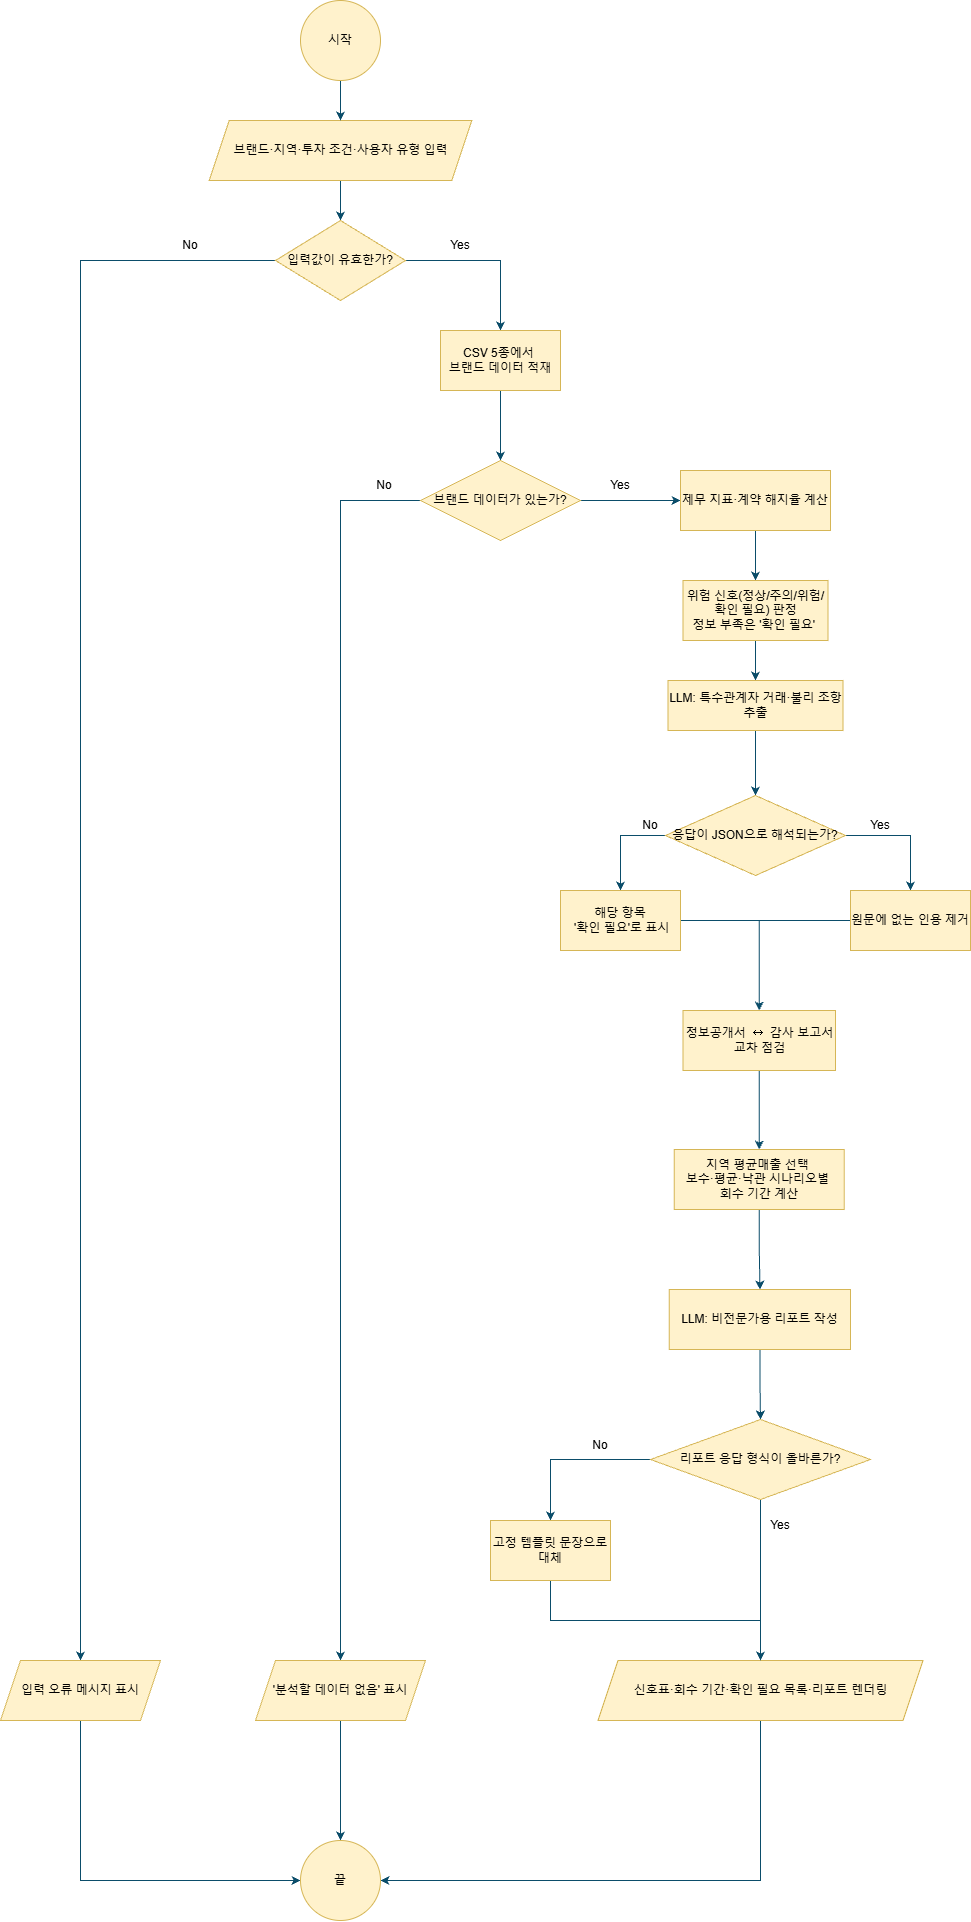

The diagram above was exported from draw.io. Its source (the exported page's mxGraphModel, read from the mxfile embedded in the PNG):
<mxGraphModel dx="1465" dy="965" grid="1" gridSize="10" guides="1" tooltips="1" connect="1" arrows="1" fold="1" page="1" pageScale="1" pageWidth="827" pageHeight="1169" math="0" shadow="0">
  <root>
    <mxCell id="0" />
    <mxCell id="1" parent="0" />
    <mxCell id="4yEEbU0xnzUleEeeXf0--6" edge="1" parent="1" source="4yEEbU0xnzUleEeeXf0--2" style="edgeStyle=orthogonalEdgeStyle;rounded=0;orthogonalLoop=1;jettySize=auto;html=1;strokeColor=#0B4D6A;fontFamily=Helvetica;fontSize=12;fontColor=default;" target="4yEEbU0xnzUleEeeXf0--5" value="">
      <mxGeometry relative="1" as="geometry" />
    </mxCell>
    <mxCell id="4yEEbU0xnzUleEeeXf0--2" parent="1" style="shape=parallelogram;perimeter=parallelogramPerimeter;whiteSpace=wrap;html=1;fixedSize=1;strokeColor=#d6b656;fillColor=#fff2cc;" value="브랜드·지역·투자 조건·사용자 유형 입력" vertex="1">
      <mxGeometry height="60" width="262.5" x="268.75" y="140" as="geometry" />
    </mxCell>
    <mxCell id="4yEEbU0xnzUleEeeXf0--8" edge="1" parent="1" source="4yEEbU0xnzUleEeeXf0--5" style="edgeStyle=orthogonalEdgeStyle;rounded=0;orthogonalLoop=1;jettySize=auto;html=1;strokeColor=#0B4D6A;fontFamily=Helvetica;fontSize=12;fontColor=default;" value="">
      <mxGeometry relative="1" as="geometry">
        <mxPoint x="560" y="350" as="targetPoint" />
      </mxGeometry>
    </mxCell>
    <mxCell id="4yEEbU0xnzUleEeeXf0--51" edge="1" parent="1" source="4yEEbU0xnzUleEeeXf0--5" style="edgeStyle=orthogonalEdgeStyle;rounded=0;orthogonalLoop=1;jettySize=auto;html=1;strokeColor=#0B4D6A;fontFamily=Helvetica;fontSize=12;fontColor=default;" target="4yEEbU0xnzUleEeeXf0--50" value="">
      <mxGeometry relative="1" as="geometry" />
    </mxCell>
    <mxCell id="4yEEbU0xnzUleEeeXf0--53" edge="1" parent="1" source="4yEEbU0xnzUleEeeXf0--11" style="edgeStyle=orthogonalEdgeStyle;rounded=0;orthogonalLoop=1;jettySize=auto;html=1;strokeColor=#0B4D6A;fontFamily=Helvetica;fontSize=12;fontColor=default;exitX=0;exitY=0.5;exitDx=0;exitDy=0;" target="4yEEbU0xnzUleEeeXf0--52" value="">
      <mxGeometry relative="1" as="geometry" />
    </mxCell>
    <mxCell id="4yEEbU0xnzUleEeeXf0--5" parent="1" style="rhombus;whiteSpace=wrap;html=1;strokeColor=#d6b656;align=center;verticalAlign=middle;fontFamily=Helvetica;fontSize=12;fontColor=default;fillColor=#fff2cc;" value="입력값이 유효한가?" vertex="1">
      <mxGeometry height="80" width="130" x="335" y="240" as="geometry" />
    </mxCell>
    <mxCell id="4yEEbU0xnzUleEeeXf0--12" edge="1" parent="1" source="4yEEbU0xnzUleEeeXf0--9" style="edgeStyle=orthogonalEdgeStyle;rounded=0;orthogonalLoop=1;jettySize=auto;html=1;strokeColor=#0B4D6A;fontFamily=Helvetica;fontSize=12;fontColor=default;" target="4yEEbU0xnzUleEeeXf0--11" value="">
      <mxGeometry relative="1" as="geometry" />
    </mxCell>
    <mxCell id="4yEEbU0xnzUleEeeXf0--9" parent="1" style="rounded=0;whiteSpace=wrap;html=1;strokeColor=#d6b656;align=center;verticalAlign=middle;fontFamily=Helvetica;fontSize=12;fontColor=default;fillColor=#fff2cc;" value="CSV 5종에서&amp;nbsp;&lt;div&gt;브랜드 데이터 적재&lt;/div&gt;" vertex="1">
      <mxGeometry height="60" width="120" x="500" y="350" as="geometry" />
    </mxCell>
    <mxCell id="4yEEbU0xnzUleEeeXf0--10" parent="1" style="text;html=1;whiteSpace=wrap;strokeColor=none;fillColor=none;align=center;verticalAlign=middle;rounded=0;fontFamily=Helvetica;fontSize=12;fontColor=default;" value="Yes" vertex="1">
      <mxGeometry height="30" width="60" x="490" y="250" as="geometry" />
    </mxCell>
    <mxCell id="4yEEbU0xnzUleEeeXf0--14" edge="1" parent="1" source="4yEEbU0xnzUleEeeXf0--11" style="edgeStyle=orthogonalEdgeStyle;rounded=0;orthogonalLoop=1;jettySize=auto;html=1;strokeColor=#0B4D6A;fontFamily=Helvetica;fontSize=12;fontColor=default;" target="4yEEbU0xnzUleEeeXf0--13" value="">
      <mxGeometry relative="1" as="geometry" />
    </mxCell>
    <mxCell id="4yEEbU0xnzUleEeeXf0--11" parent="1" style="rhombus;whiteSpace=wrap;html=1;fillColor=#fff2cc;strokeColor=#d6b656;rounded=0;" value="브랜드 데이터가 있는가?" vertex="1">
      <mxGeometry height="80" width="160" x="480" y="480" as="geometry" />
    </mxCell>
    <mxCell id="4yEEbU0xnzUleEeeXf0--17" edge="1" parent="1" source="4yEEbU0xnzUleEeeXf0--13" style="edgeStyle=orthogonalEdgeStyle;rounded=0;orthogonalLoop=1;jettySize=auto;html=1;strokeColor=#0B4D6A;fontFamily=Helvetica;fontSize=12;fontColor=default;" target="4yEEbU0xnzUleEeeXf0--16" value="">
      <mxGeometry relative="1" as="geometry" />
    </mxCell>
    <mxCell id="4yEEbU0xnzUleEeeXf0--13" parent="1" style="whiteSpace=wrap;html=1;fillColor=#fff2cc;strokeColor=#d6b656;rounded=0;" value="제무 지표·계약 해지율 계산" vertex="1">
      <mxGeometry height="60" width="150" x="740" y="490" as="geometry" />
    </mxCell>
    <mxCell id="4yEEbU0xnzUleEeeXf0--19" edge="1" parent="1" source="4yEEbU0xnzUleEeeXf0--16" style="edgeStyle=orthogonalEdgeStyle;rounded=0;orthogonalLoop=1;jettySize=auto;html=1;strokeColor=#0B4D6A;fontFamily=Helvetica;fontSize=12;fontColor=default;" target="4yEEbU0xnzUleEeeXf0--18" value="">
      <mxGeometry relative="1" as="geometry" />
    </mxCell>
    <mxCell id="4yEEbU0xnzUleEeeXf0--16" parent="1" style="whiteSpace=wrap;html=1;fillColor=#fff2cc;strokeColor=#d6b656;rounded=0;" value="위험 신호(정상/주의/위험/확인 필요) 판정&lt;div&gt;정보 부족은 '확인 필요'&amp;nbsp;&lt;/div&gt;" vertex="1">
      <mxGeometry height="60" width="145" x="742.5" y="600" as="geometry" />
    </mxCell>
    <mxCell id="4yEEbU0xnzUleEeeXf0--21" edge="1" parent="1" source="4yEEbU0xnzUleEeeXf0--18" style="edgeStyle=orthogonalEdgeStyle;rounded=0;orthogonalLoop=1;jettySize=auto;html=1;strokeColor=#0B4D6A;fontFamily=Helvetica;fontSize=12;fontColor=default;" target="4yEEbU0xnzUleEeeXf0--20" value="">
      <mxGeometry relative="1" as="geometry" />
    </mxCell>
    <mxCell id="4yEEbU0xnzUleEeeXf0--18" parent="1" style="whiteSpace=wrap;html=1;fillColor=#fff2cc;strokeColor=#d6b656;rounded=0;" value="LLM: 특수관계자 거래·불리 조항 추출" vertex="1">
      <mxGeometry height="50" width="175" x="727.5" y="700" as="geometry" />
    </mxCell>
    <mxCell id="4yEEbU0xnzUleEeeXf0--24" edge="1" parent="1" source="4yEEbU0xnzUleEeeXf0--20" style="edgeStyle=orthogonalEdgeStyle;rounded=0;orthogonalLoop=1;jettySize=auto;html=1;strokeColor=#0B4D6A;fontFamily=Helvetica;fontSize=12;fontColor=default;" target="4yEEbU0xnzUleEeeXf0--23" value="">
      <mxGeometry relative="1" as="geometry" />
    </mxCell>
    <mxCell id="4yEEbU0xnzUleEeeXf0--26" edge="1" parent="1" source="4yEEbU0xnzUleEeeXf0--20" style="edgeStyle=orthogonalEdgeStyle;rounded=0;orthogonalLoop=1;jettySize=auto;html=1;exitX=0;exitY=0.5;exitDx=0;exitDy=0;strokeColor=#0B4D6A;fontFamily=Helvetica;fontSize=12;fontColor=default;entryX=0.5;entryY=0;entryDx=0;entryDy=0;" target="4yEEbU0xnzUleEeeXf0--27">
      <mxGeometry relative="1" as="geometry">
        <mxPoint x="680" y="900" as="targetPoint" />
      </mxGeometry>
    </mxCell>
    <mxCell id="4yEEbU0xnzUleEeeXf0--20" parent="1" style="rhombus;whiteSpace=wrap;html=1;fillColor=#fff2cc;strokeColor=#d6b656;rounded=0;" value="응답이 JSON으로 해석되는가?" vertex="1">
      <mxGeometry height="80" width="180" x="725" y="815" as="geometry" />
    </mxCell>
    <mxCell id="4yEEbU0xnzUleEeeXf0--22" parent="1" style="text;html=1;whiteSpace=wrap;strokeColor=none;fillColor=none;align=center;verticalAlign=middle;rounded=0;fontFamily=Helvetica;fontSize=12;fontColor=default;" value="Yes" vertex="1">
      <mxGeometry height="30" width="60" x="650" y="490" as="geometry" />
    </mxCell>
    <mxCell id="4yEEbU0xnzUleEeeXf0--32" edge="1" parent="1" source="4yEEbU0xnzUleEeeXf0--23" style="edgeStyle=orthogonalEdgeStyle;rounded=0;orthogonalLoop=1;jettySize=auto;html=1;entryX=0.5;entryY=0;entryDx=0;entryDy=0;strokeColor=#0B4D6A;fontFamily=Helvetica;fontSize=12;fontColor=default;" target="4yEEbU0xnzUleEeeXf0--28">
      <mxGeometry relative="1" as="geometry" />
    </mxCell>
    <mxCell id="4yEEbU0xnzUleEeeXf0--23" parent="1" style="whiteSpace=wrap;html=1;fillColor=#fff2cc;strokeColor=#d6b656;rounded=0;" value="원문에 없는 인용 제거" vertex="1">
      <mxGeometry height="60" width="120" x="910" y="910" as="geometry" />
    </mxCell>
    <mxCell id="4yEEbU0xnzUleEeeXf0--25" parent="1" style="text;html=1;whiteSpace=wrap;strokeColor=none;fillColor=none;align=center;verticalAlign=middle;rounded=0;fontFamily=Helvetica;fontSize=12;fontColor=default;" value="Yes" vertex="1">
      <mxGeometry height="30" width="60" x="910" y="830" as="geometry" />
    </mxCell>
    <mxCell id="4yEEbU0xnzUleEeeXf0--31" edge="1" parent="1" source="4yEEbU0xnzUleEeeXf0--27" style="edgeStyle=orthogonalEdgeStyle;rounded=0;orthogonalLoop=1;jettySize=auto;html=1;entryX=0.5;entryY=0;entryDx=0;entryDy=0;strokeColor=#0B4D6A;fontFamily=Helvetica;fontSize=12;fontColor=default;" target="4yEEbU0xnzUleEeeXf0--28">
      <mxGeometry relative="1" as="geometry" />
    </mxCell>
    <mxCell id="4yEEbU0xnzUleEeeXf0--27" parent="1" style="rounded=0;whiteSpace=wrap;html=1;strokeColor=#d6b656;align=center;verticalAlign=middle;fontFamily=Helvetica;fontSize=12;fontColor=default;fillColor=#fff2cc;" value="해당 항목&lt;div&gt;&amp;nbsp;'확인 필요'로 표시&lt;/div&gt;" vertex="1">
      <mxGeometry height="60" width="120" x="620" y="910" as="geometry" />
    </mxCell>
    <mxCell id="4yEEbU0xnzUleEeeXf0--34" edge="1" parent="1" source="4yEEbU0xnzUleEeeXf0--28" style="edgeStyle=orthogonalEdgeStyle;rounded=0;orthogonalLoop=1;jettySize=auto;html=1;strokeColor=#0B4D6A;fontFamily=Helvetica;fontSize=12;fontColor=default;" target="4yEEbU0xnzUleEeeXf0--33" value="">
      <mxGeometry relative="1" as="geometry" />
    </mxCell>
    <mxCell id="4yEEbU0xnzUleEeeXf0--28" parent="1" style="whiteSpace=wrap;html=1;fillColor=#fff2cc;strokeColor=#d6b656;rounded=0;" value="정보공개서&lt;code&gt; ↔&amp;nbsp;&lt;/code&gt;감사 보고서 교차 점검" vertex="1">
      <mxGeometry height="60" width="152.5" x="742.5" y="1030" as="geometry" />
    </mxCell>
    <mxCell id="4yEEbU0xnzUleEeeXf0--38" edge="1" parent="1" source="4yEEbU0xnzUleEeeXf0--33" style="edgeStyle=orthogonalEdgeStyle;rounded=0;orthogonalLoop=1;jettySize=auto;html=1;strokeColor=#0B4D6A;fontFamily=Helvetica;fontSize=12;fontColor=default;" target="4yEEbU0xnzUleEeeXf0--37" value="">
      <mxGeometry relative="1" as="geometry" />
    </mxCell>
    <mxCell id="4yEEbU0xnzUleEeeXf0--33" parent="1" style="whiteSpace=wrap;html=1;fillColor=#fff2cc;strokeColor=#d6b656;rounded=0;" value="지역 평균매출 선택&amp;nbsp;&lt;div&gt;보수·평균·낙관 시나리오별&amp;nbsp;&lt;/div&gt;&lt;div&gt;회수 기간 계산&lt;/div&gt;" vertex="1">
      <mxGeometry height="60" width="170" x="733.75" y="1169" as="geometry" />
    </mxCell>
    <mxCell id="4yEEbU0xnzUleEeeXf0--36" parent="1" style="text;html=1;whiteSpace=wrap;strokeColor=none;fillColor=none;align=center;verticalAlign=middle;rounded=0;fontFamily=Helvetica;fontSize=12;fontColor=default;" value="No" vertex="1">
      <mxGeometry height="30" width="60" x="680" y="830" as="geometry" />
    </mxCell>
    <mxCell id="4yEEbU0xnzUleEeeXf0--40" edge="1" parent="1" source="4yEEbU0xnzUleEeeXf0--37" style="edgeStyle=orthogonalEdgeStyle;rounded=0;orthogonalLoop=1;jettySize=auto;html=1;strokeColor=#0B4D6A;fontFamily=Helvetica;fontSize=12;fontColor=default;" target="4yEEbU0xnzUleEeeXf0--39" value="">
      <mxGeometry relative="1" as="geometry" />
    </mxCell>
    <mxCell id="4yEEbU0xnzUleEeeXf0--37" parent="1" style="whiteSpace=wrap;html=1;fillColor=#fff2cc;strokeColor=#d6b656;rounded=0;" value="LLM: 비전문가용 리포트 작성" vertex="1">
      <mxGeometry height="60" width="181.25" x="728.75" y="1309" as="geometry" />
    </mxCell>
    <mxCell id="4yEEbU0xnzUleEeeXf0--45" edge="1" parent="1" source="4yEEbU0xnzUleEeeXf0--39" style="edgeStyle=orthogonalEdgeStyle;rounded=0;orthogonalLoop=1;jettySize=auto;html=1;strokeColor=#0B4D6A;fontFamily=Helvetica;fontSize=12;fontColor=default;" target="4yEEbU0xnzUleEeeXf0--44" value="">
      <mxGeometry relative="1" as="geometry" />
    </mxCell>
    <mxCell id="4yEEbU0xnzUleEeeXf0--47" edge="1" parent="1" source="4yEEbU0xnzUleEeeXf0--39" style="edgeStyle=orthogonalEdgeStyle;rounded=0;orthogonalLoop=1;jettySize=auto;html=1;exitX=0.5;exitY=1;exitDx=0;exitDy=0;entryX=0.5;entryY=0;entryDx=0;entryDy=0;strokeColor=#0B4D6A;fontFamily=Helvetica;fontSize=12;fontColor=default;" target="4yEEbU0xnzUleEeeXf0--41">
      <mxGeometry relative="1" as="geometry" />
    </mxCell>
    <mxCell id="4yEEbU0xnzUleEeeXf0--39" parent="1" style="rhombus;whiteSpace=wrap;html=1;fillColor=#fff2cc;strokeColor=#d6b656;rounded=0;" value="리포트 응답 형식이 올바른가?" vertex="1">
      <mxGeometry height="80" width="220" x="710" y="1439" as="geometry" />
    </mxCell>
    <mxCell id="4yEEbU0xnzUleEeeXf0--62" edge="1" parent="1" source="4yEEbU0xnzUleEeeXf0--41" style="edgeStyle=orthogonalEdgeStyle;rounded=0;orthogonalLoop=1;jettySize=auto;html=1;entryX=1;entryY=0.5;entryDx=0;entryDy=0;strokeColor=#0B4D6A;fontFamily=Helvetica;fontSize=12;fontColor=default;" target="4yEEbU0xnzUleEeeXf0--56">
      <mxGeometry relative="1" as="geometry">
        <Array as="points">
          <mxPoint x="820" y="1900" />
        </Array>
      </mxGeometry>
    </mxCell>
    <mxCell id="4yEEbU0xnzUleEeeXf0--41" parent="1" style="shape=parallelogram;perimeter=parallelogramPerimeter;whiteSpace=wrap;html=1;fixedSize=1;fillColor=#fff2cc;strokeColor=#d6b656;rounded=0;" value="신호표·회수 기간·확인 필요 목록·리포트 렌더링" vertex="1">
      <mxGeometry height="60" width="325" x="657.5" y="1680" as="geometry" />
    </mxCell>
    <mxCell id="4yEEbU0xnzUleEeeXf0--48" edge="1" parent="1" source="4yEEbU0xnzUleEeeXf0--44" style="edgeStyle=orthogonalEdgeStyle;rounded=0;orthogonalLoop=1;jettySize=auto;html=1;strokeColor=#0B4D6A;fontFamily=Helvetica;fontSize=12;fontColor=default;" target="4yEEbU0xnzUleEeeXf0--41">
      <mxGeometry relative="1" as="geometry" />
    </mxCell>
    <mxCell id="4yEEbU0xnzUleEeeXf0--44" parent="1" style="whiteSpace=wrap;html=1;fillColor=#fff2cc;strokeColor=#d6b656;rounded=0;" value="고정 템플릿 문장으로 대체" vertex="1">
      <mxGeometry height="60" width="120" x="550" y="1540" as="geometry" />
    </mxCell>
    <mxCell id="4yEEbU0xnzUleEeeXf0--46" parent="1" style="text;html=1;whiteSpace=wrap;strokeColor=none;fillColor=none;align=center;verticalAlign=middle;rounded=0;fontFamily=Helvetica;fontSize=12;fontColor=default;" value="No" vertex="1">
      <mxGeometry height="30" width="60" x="630" y="1450" as="geometry" />
    </mxCell>
    <mxCell id="4yEEbU0xnzUleEeeXf0--49" parent="1" style="text;html=1;whiteSpace=wrap;strokeColor=none;fillColor=none;align=center;verticalAlign=middle;rounded=0;fontFamily=Helvetica;fontSize=12;fontColor=default;" value="Yes" vertex="1">
      <mxGeometry height="30" width="60" x="810" y="1530" as="geometry" />
    </mxCell>
    <mxCell id="4yEEbU0xnzUleEeeXf0--60" edge="1" parent="1" source="4yEEbU0xnzUleEeeXf0--50" style="edgeStyle=orthogonalEdgeStyle;rounded=0;orthogonalLoop=1;jettySize=auto;html=1;strokeColor=#0B4D6A;fontFamily=Helvetica;fontSize=12;fontColor=default;" target="4yEEbU0xnzUleEeeXf0--56">
      <mxGeometry relative="1" as="geometry">
        <Array as="points">
          <mxPoint x="140" y="1900" />
        </Array>
      </mxGeometry>
    </mxCell>
    <mxCell id="4yEEbU0xnzUleEeeXf0--50" parent="1" style="shape=parallelogram;perimeter=parallelogramPerimeter;whiteSpace=wrap;html=1;fixedSize=1;fillColor=#fff2cc;strokeColor=#d6b656;" value="입력 오류 메시지 표시" vertex="1">
      <mxGeometry height="60" width="160" x="60" y="1680" as="geometry" />
    </mxCell>
    <mxCell id="4yEEbU0xnzUleEeeXf0--59" edge="1" parent="1" source="4yEEbU0xnzUleEeeXf0--52" style="edgeStyle=orthogonalEdgeStyle;rounded=0;orthogonalLoop=1;jettySize=auto;html=1;exitX=0.5;exitY=1;exitDx=0;exitDy=0;entryX=0.5;entryY=0;entryDx=0;entryDy=0;strokeColor=#0B4D6A;fontFamily=Helvetica;fontSize=12;fontColor=default;" target="4yEEbU0xnzUleEeeXf0--56">
      <mxGeometry relative="1" as="geometry" />
    </mxCell>
    <mxCell id="4yEEbU0xnzUleEeeXf0--52" parent="1" style="shape=parallelogram;perimeter=parallelogramPerimeter;whiteSpace=wrap;html=1;fixedSize=1;fillColor=#fff2cc;strokeColor=#d6b656;" value="'분석할 데이터 없음' 표시" vertex="1">
      <mxGeometry height="60" width="170" x="315" y="1680" as="geometry" />
    </mxCell>
    <mxCell id="4yEEbU0xnzUleEeeXf0--54" parent="1" style="text;html=1;whiteSpace=wrap;strokeColor=none;fillColor=none;align=center;verticalAlign=middle;rounded=0;fontFamily=Helvetica;fontSize=12;fontColor=default;" value="No" vertex="1">
      <mxGeometry height="30" width="60" x="413.5" y="490" as="geometry" />
    </mxCell>
    <mxCell id="4yEEbU0xnzUleEeeXf0--55" parent="1" style="text;html=1;whiteSpace=wrap;strokeColor=none;fillColor=none;align=center;verticalAlign=middle;rounded=0;fontFamily=Helvetica;fontSize=12;fontColor=default;" value="No" vertex="1">
      <mxGeometry height="30" width="60" x="220" y="250" as="geometry" />
    </mxCell>
    <mxCell id="4yEEbU0xnzUleEeeXf0--56" parent="1" style="ellipse;whiteSpace=wrap;html=1;aspect=fixed;strokeColor=#d6b656;align=center;verticalAlign=middle;fontFamily=Helvetica;fontSize=12;fontColor=default;fillColor=#fff2cc;" value="끝" vertex="1">
      <mxGeometry height="80" width="80" x="360" y="1860" as="geometry" />
    </mxCell>
    <mxCell id="OdimSihNsz9QJA6Cogy--2" edge="1" parent="1" source="OdimSihNsz9QJA6Cogy--1" style="edgeStyle=orthogonalEdgeStyle;rounded=0;orthogonalLoop=1;jettySize=auto;html=1;strokeColor=#0B4D6A;fontFamily=Helvetica;fontSize=12;fontColor=default;" target="4yEEbU0xnzUleEeeXf0--2" value="">
      <mxGeometry relative="1" as="geometry" />
    </mxCell>
    <mxCell id="OdimSihNsz9QJA6Cogy--1" parent="1" style="ellipse;whiteSpace=wrap;html=1;aspect=fixed;strokeColor=#d6b656;align=center;verticalAlign=middle;fontFamily=Helvetica;fontSize=12;fontColor=default;fillColor=#fff2cc;" value="시작" vertex="1">
      <mxGeometry height="80" width="80" x="360" y="20" as="geometry" />
    </mxCell>
  </root>
</mxGraphModel>